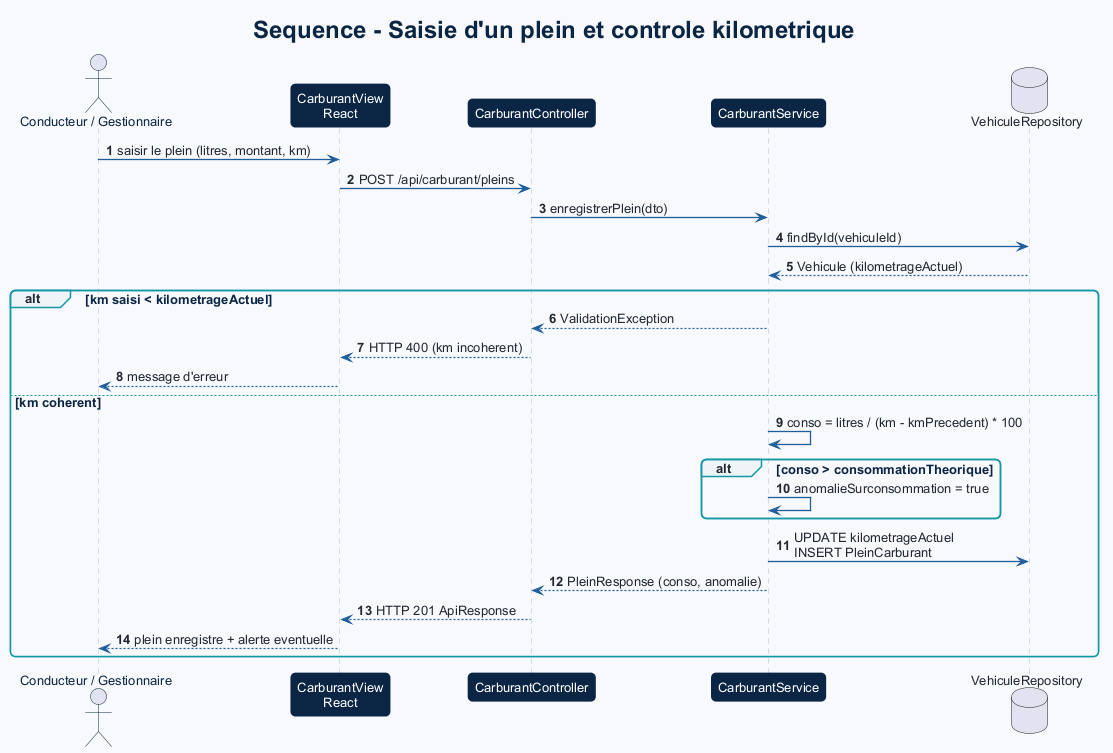

The diagram above was rendered by PlantUML. Its source (embedded in the PNG):
@startuml
!include _theme.puml
title Sequence - Saisie d'un plein et controle kilometrique
autonumber

actor "Conducteur / Gestionnaire" as u
participant "CarburantView\nReact" as view
participant CarburantController as controller
participant CarburantService as service
database VehiculeRepository as repo

u -> view : saisir le plein (litres, montant, km)
view -> controller : POST /api/carburant/pleins
controller -> service : enregistrerPlein(dto)
service -> repo : findById(vehiculeId)
repo --> service : Vehicule (kilometrageActuel)

alt km saisi < kilometrageActuel
  service --> controller : ValidationException
  controller --> view : HTTP 400 (km incoherent)
  view --> u : message d'erreur
else km coherent
  service -> service : conso = litres / (km - kmPrecedent) * 100
  alt conso > consommationTheorique
    service -> service : anomalieSurconsommation = true
  end
  service -> repo : UPDATE kilometrageActuel\nINSERT PleinCarburant
  service --> controller : PleinResponse (conso, anomalie)
  controller --> view : HTTP 201 ApiResponse
  view --> u : plein enregistre + alerte eventuelle
end
@enduml